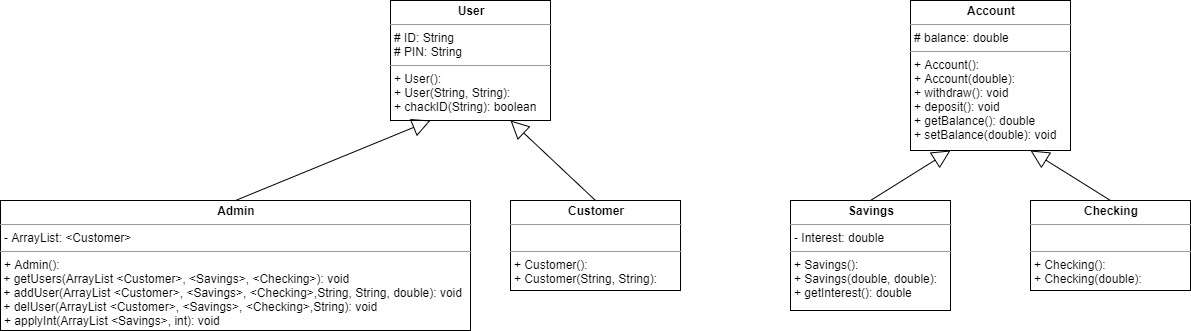

The diagram above was exported from draw.io. Its source (the exported page's mxGraphModel, read from the mxfile embedded in the PNG):
<mxGraphModel dx="1550" dy="820" grid="1" gridSize="10" guides="1" tooltips="1" connect="1" arrows="1" fold="1" page="1" pageScale="1.5" pageWidth="1169" pageHeight="826" background="none" math="0" shadow="0">
  <root>
    <mxCell id="0" style=";html=1;" />
    <mxCell id="1" style=";html=1;" parent="0" />
    <mxCell id="6yPT2k_5wAlUHDEPMMwU-1" value="&lt;p style=&quot;margin: 0px ; margin-top: 4px ; text-align: center&quot;&gt;&lt;b&gt;User&lt;/b&gt;&lt;/p&gt;&lt;hr size=&quot;1&quot;&gt;&lt;p style=&quot;margin: 0px ; margin-left: 4px&quot;&gt;# ID: String&lt;/p&gt;&lt;p style=&quot;margin: 0px ; margin-left: 4px&quot;&gt;# PIN: String&lt;/p&gt;&lt;hr size=&quot;1&quot;&gt;&lt;p style=&quot;margin: 0px ; margin-left: 4px&quot;&gt;+ User():&lt;/p&gt;&lt;p style=&quot;margin: 0px ; margin-left: 4px&quot;&gt;+ User(String, String):&lt;/p&gt;&lt;p style=&quot;margin: 0px ; margin-left: 4px&quot;&gt;+ chackID(String): boolean&lt;/p&gt;" style="verticalAlign=top;align=left;overflow=fill;fontSize=12;fontFamily=Helvetica;html=1;" parent="1" vertex="1">
      <mxGeometry x="440" y="440" width="160" height="120" as="geometry" />
    </mxCell>
    <mxCell id="6yPT2k_5wAlUHDEPMMwU-3" value="&lt;p style=&quot;margin: 0px ; margin-top: 4px ; text-align: center&quot;&gt;&lt;b&gt;Admin&lt;/b&gt;&lt;/p&gt;&lt;hr size=&quot;1&quot;&gt;&lt;p style=&quot;margin: 0px ; margin-left: 4px&quot;&gt;- ArrayList: &amp;lt;Customer&amp;gt;&lt;/p&gt;&lt;hr size=&quot;1&quot;&gt;&lt;p style=&quot;margin: 0px ; margin-left: 4px&quot;&gt;+ Admin():&lt;/p&gt;&amp;nbsp;+ getUsers(ArrayList &amp;lt;Customer&amp;gt;, &amp;lt;Savings&amp;gt;, &amp;lt;Checking&amp;gt;&lt;span&gt;): void&lt;br&gt;&lt;/span&gt;&amp;nbsp;+ addUser(ArrayList &amp;lt;Customer&amp;gt;, &amp;lt;Savings&amp;gt;, &amp;lt;Checking&amp;gt;,String, String, double): void&lt;br&gt;&amp;nbsp;+ delUser(ArrayList &amp;lt;Customer&amp;gt;, &amp;lt;Savings&amp;gt;, &amp;lt;Checking&amp;gt;,String): void&lt;p style=&quot;margin: 0px ; margin-left: 4px&quot;&gt;+ applyInt(ArrayList &amp;lt;Savings&amp;gt;, int): void&lt;/p&gt;" style="verticalAlign=top;align=left;overflow=fill;fontSize=12;fontFamily=Helvetica;html=1;" parent="1" vertex="1">
      <mxGeometry x="50" y="640" width="470" height="130" as="geometry" />
    </mxCell>
    <mxCell id="6yPT2k_5wAlUHDEPMMwU-4" value="&lt;p style=&quot;margin: 0px ; margin-top: 4px ; text-align: center&quot;&gt;&lt;b&gt;Customer&lt;/b&gt;&lt;/p&gt;&lt;hr size=&quot;1&quot;&gt;&lt;p style=&quot;margin: 0px ; margin-left: 4px&quot;&gt;&lt;br&gt;&lt;/p&gt;&lt;hr size=&quot;1&quot;&gt;&lt;p style=&quot;margin: 0px ; margin-left: 4px&quot;&gt;+ Customer():&lt;/p&gt;&lt;p style=&quot;margin: 0px ; margin-left: 4px&quot;&gt;+ Customer(String, String):&lt;/p&gt;&lt;p style=&quot;margin: 0px ; margin-left: 4px&quot;&gt;&lt;br&gt;&lt;/p&gt;" style="verticalAlign=top;align=left;overflow=fill;fontSize=12;fontFamily=Helvetica;html=1;" parent="1" vertex="1">
      <mxGeometry x="560" y="640" width="170" height="90" as="geometry" />
    </mxCell>
    <mxCell id="6yPT2k_5wAlUHDEPMMwU-7" value="" style="endArrow=block;endSize=16;endFill=0;html=1;entryX=0.25;entryY=1;entryDx=0;entryDy=0;exitX=0.5;exitY=0;exitDx=0;exitDy=0;" parent="1" source="6yPT2k_5wAlUHDEPMMwU-3" target="6yPT2k_5wAlUHDEPMMwU-1" edge="1">
      <mxGeometry x="-0.2" y="57" width="160" relative="1" as="geometry">
        <mxPoint x="230" y="559" as="sourcePoint" />
        <mxPoint x="390" y="559" as="targetPoint" />
        <Array as="points" />
        <mxPoint y="1" as="offset" />
      </mxGeometry>
    </mxCell>
    <mxCell id="6yPT2k_5wAlUHDEPMMwU-8" value="" style="endArrow=block;endSize=16;endFill=0;html=1;exitX=0.5;exitY=0;exitDx=0;exitDy=0;entryX=0.75;entryY=1;entryDx=0;entryDy=0;" parent="1" source="6yPT2k_5wAlUHDEPMMwU-4" target="6yPT2k_5wAlUHDEPMMwU-1" edge="1">
      <mxGeometry x="-0.0218" y="-48" width="160" relative="1" as="geometry">
        <mxPoint x="650" y="550" as="sourcePoint" />
        <mxPoint x="520" y="560" as="targetPoint" />
        <Array as="points" />
        <mxPoint as="offset" />
      </mxGeometry>
    </mxCell>
    <mxCell id="6yPT2k_5wAlUHDEPMMwU-10" value="&lt;p style=&quot;margin: 0px ; margin-top: 4px ; text-align: center&quot;&gt;&lt;b&gt;Account&lt;/b&gt;&lt;/p&gt;&lt;hr size=&quot;1&quot;&gt;&lt;p style=&quot;margin: 0px ; margin-left: 4px&quot;&gt;# balance: double&lt;/p&gt;&lt;hr size=&quot;1&quot;&gt;&lt;p style=&quot;margin: 0px ; margin-left: 4px&quot;&gt;+ Account():&lt;/p&gt;&lt;p style=&quot;margin: 0px ; margin-left: 4px&quot;&gt;+ Account(double):&lt;/p&gt;&lt;p style=&quot;margin: 0px ; margin-left: 4px&quot;&gt;+ withdraw(): void&lt;/p&gt;&lt;p style=&quot;margin: 0px ; margin-left: 4px&quot;&gt;+ deposit(): void&lt;/p&gt;&lt;p style=&quot;margin: 0px ; margin-left: 4px&quot;&gt;+ getBalance(): double&lt;/p&gt;&lt;p style=&quot;margin: 0px ; margin-left: 4px&quot;&gt;+ setBalance(double): void&lt;/p&gt;" style="verticalAlign=top;align=left;overflow=fill;fontSize=12;fontFamily=Helvetica;html=1;" parent="1" vertex="1">
      <mxGeometry x="960" y="440" width="160" height="150" as="geometry" />
    </mxCell>
    <mxCell id="6yPT2k_5wAlUHDEPMMwU-11" value="&lt;p style=&quot;margin: 0px ; margin-top: 4px ; text-align: center&quot;&gt;&lt;b&gt;Savings&lt;/b&gt;&lt;/p&gt;&lt;hr size=&quot;1&quot;&gt;&lt;p style=&quot;margin: 0px ; margin-left: 4px&quot;&gt;- Interest: double&lt;/p&gt;&lt;hr size=&quot;1&quot;&gt;&lt;p style=&quot;margin: 0px ; margin-left: 4px&quot;&gt;+ Savings():&lt;/p&gt;&lt;p style=&quot;margin: 0px ; margin-left: 4px&quot;&gt;+ Savings(double, double):&lt;/p&gt;&lt;p style=&quot;margin: 0px ; margin-left: 4px&quot;&gt;+ getInterest(): double&lt;/p&gt;" style="verticalAlign=top;align=left;overflow=fill;fontSize=12;fontFamily=Helvetica;html=1;" parent="1" vertex="1">
      <mxGeometry x="840" y="640" width="160" height="110" as="geometry" />
    </mxCell>
    <mxCell id="6yPT2k_5wAlUHDEPMMwU-12" value="&lt;p style=&quot;margin: 0px ; margin-top: 4px ; text-align: center&quot;&gt;&lt;b&gt;Checking&lt;/b&gt;&lt;/p&gt;&lt;hr size=&quot;1&quot;&gt;&lt;p style=&quot;margin: 0px ; margin-left: 4px&quot;&gt;&lt;br&gt;&lt;/p&gt;&lt;hr size=&quot;1&quot;&gt;&lt;p style=&quot;margin: 0px ; margin-left: 4px&quot;&gt;+ Checking():&lt;/p&gt;&lt;p style=&quot;margin: 0px ; margin-left: 4px&quot;&gt;+ Checking(double):&lt;/p&gt;" style="verticalAlign=top;align=left;overflow=fill;fontSize=12;fontFamily=Helvetica;html=1;" parent="1" vertex="1">
      <mxGeometry x="1080" y="640" width="160" height="90" as="geometry" />
    </mxCell>
    <mxCell id="6yPT2k_5wAlUHDEPMMwU-16" value="" style="endArrow=block;endSize=16;endFill=0;html=1;entryX=0.25;entryY=1;entryDx=0;entryDy=0;exitX=0.5;exitY=0;exitDx=0;exitDy=0;" parent="1" source="6yPT2k_5wAlUHDEPMMwU-11" target="6yPT2k_5wAlUHDEPMMwU-10" edge="1">
      <mxGeometry x="-0.8053" y="57" width="160" relative="1" as="geometry">
        <mxPoint x="800" y="630" as="sourcePoint" />
        <mxPoint x="960" y="630" as="targetPoint" />
        <mxPoint y="-1" as="offset" />
      </mxGeometry>
    </mxCell>
    <mxCell id="6yPT2k_5wAlUHDEPMMwU-18" value="" style="endArrow=block;endSize=16;endFill=0;html=1;exitX=0.5;exitY=0;exitDx=0;exitDy=0;entryX=0.75;entryY=1;entryDx=0;entryDy=0;" parent="1" source="6yPT2k_5wAlUHDEPMMwU-12" target="6yPT2k_5wAlUHDEPMMwU-10" edge="1">
      <mxGeometry x="-1" y="-78" width="160" relative="1" as="geometry">
        <mxPoint x="1150" y="600" as="sourcePoint" />
        <mxPoint x="1310" y="600" as="targetPoint" />
        <mxPoint x="9" y="9" as="offset" />
      </mxGeometry>
    </mxCell>
  </root>
</mxGraphModel>